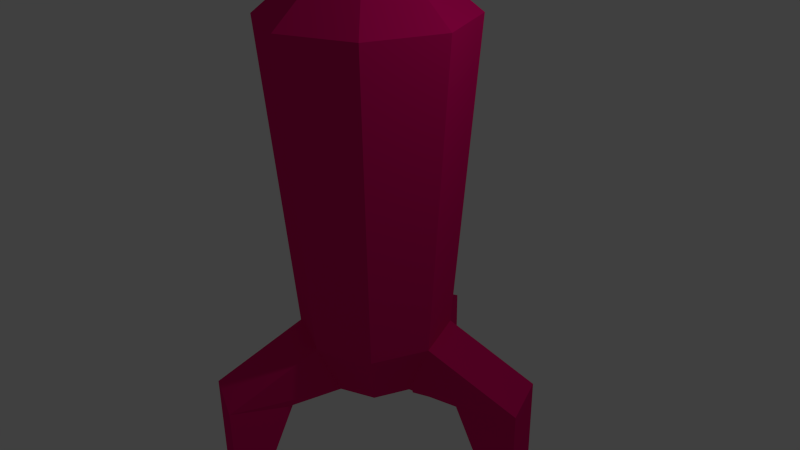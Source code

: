 # Source: ship.blend  (saved by Blender 2.76.0; exported with 4.5.12 LTS)
import bpy
from mathutils import Matrix  # noqa: F401  (used for matrix-valued properties, if any)

bpy.ops.wm.read_factory_settings(use_empty=True)
scene = bpy.context.scene
scene.name = 'Scene'

# ---- collections
col_collection_1 = bpy.data.collections.new('Collection 1'); scene.collection.children.link(col_collection_1)

# ---- materials (node trees are filled in below, after node groups)
mat_material_001 = bpy.data.materials.new('Material.001')
mat_material_001.alpha_threshold = 0.0
mat_material_001.use_transparent_shadow = False
mat_material_001.diffuse_color = (0.8, 0.003662, 0.1649, 1.0)
mat_material_001.roughness = 0.5

# ---- material node trees

# ---- world
world_world = bpy.data.worlds.new('World'); scene.world = world_world
world_world.color = (0.05088, 0.05088, 0.05088)
world_world.use_sun_shadow = False
world_world.sun_shadow_jitter_overblur = 0.0
world_world.cycles.sampling_method = 'MANUAL'
world_world.cycles.sample_map_resolution = 256

# ---- cameras
cam_camera = bpy.data.cameras.new('Camera')
cam_camera.clip_end = 100.0
cam_camera.lens = 35.0
cam_camera.sensor_width = 32.0
cam_camera.sensor_height = 18.0
cam_camera.ortho_scale = 7.314
cam_camera.dof.focus_distance = 0.0
cam_camera.dof.aperture_fstop = 128.0

# ---- lights
light_lamp = bpy.data.lights.new('Lamp', 'POINT')
light_lamp.transmission_factor = 0.0
light_lamp.cutoff_distance = 30.0
light_lamp.energy = 100.0
light_lamp.shadow_buffer_clip_start = 1.001
light_lamp.shadow_soft_size = 0.1
light_lamp.shadow_maximum_resolution = 0.006
light_lamp.use_absolute_resolution = True
light_lamp.cycles.use_multiple_importance_sampling = False

# ---- meshes
me_cylinder = bpy.data.meshes.new('Cylinder')
me_cylinder.from_pydata([(0.0, 1.0, -1.0), (2.43e-09, 1.326, 3.096), (0.7071, 0.7071, -1.0), (0.9378, 0.9378, 3.096), (1.0, -4.371e-08, -1.0), (1.326, -6.04e-08, 3.096), (0.7071, -0.7071, -1.0), (0.9378, -0.9378, 3.096), (-8.742e-08, -1.0, -1.0), (-1.135e-07, -1.326, 3.096), (-0.7071, -0.7071, -1.0), (-0.9378, -0.9378, 3.096), (-1.0, 1.192e-08, -1.0), (-1.326, 1.338e-08, 3.096), (-0.7071, 0.7071, -1.0), (-0.9378, 0.9378, 3.096), (-1.118e-07, 1.49e-08, 4.18), (-1.173e-08, 0.6407, -1.797), (0.453, 0.453, -1.797), (0.6407, -2.684e-08, -1.797), (0.453, -0.453, -1.797), (-6.774e-08, -0.6407, -1.797), (-0.453, -0.453, -1.797), (-0.6407, 8.808e-09, -1.797), (-0.453, 0.453, -1.797), (-0.4512, -2.089, -1.69), (-1.158, -1.796, -1.69), (-0.2554, -1.257, -1.876), (-0.7084, -1.07, -1.876), (-1.158, 1.796, -1.69), (-0.4512, 2.089, -1.69), (-0.7084, 1.07, -1.876), (-0.2554, 1.257, -1.876), (1.796, 1.158, -1.69), (2.089, 0.4512, -1.69), (1.07, 0.7084, -1.876), (1.257, 0.2554, -1.876), (1.796, 1.158, -3.783), (2.089, 0.4512, -3.783), (-1.158, 1.796, -3.783), (-0.4512, 2.089, -3.783), (-0.4512, -2.089, -3.783), (-1.158, -1.796, -3.783)], [], [(0, 1, 3, 2), (2, 3, 5, 4), (4, 5, 7, 6), (6, 7, 9, 8), (8, 9, 11, 10), (10, 11, 13, 12), (14, 15, 1, 0), (12, 13, 15, 14), (14, 0, 30, 29), (13, 11, 16), (9, 7, 16), (15, 13, 16), (5, 3, 16), (11, 9, 16), (1, 15, 16), (3, 1, 16), (7, 5, 16), (17, 18, 19, 20, 21, 22, 23, 24), (0, 2, 18, 17), (4, 6, 20, 19), (10, 12, 23, 22), (6, 8, 21, 20), (12, 14, 24, 23), (19, 18, 35, 36), (22, 21, 27, 28), (21, 8, 25, 27), (8, 10, 26, 25), (10, 22, 28, 26), (0, 17, 32, 30), (24, 14, 29, 31), (17, 24, 31, 32), (4, 19, 36, 34), (18, 2, 33, 35), (2, 4, 34, 33), (36, 35, 37, 38), (33, 34, 38, 37), (34, 36, 38), (31, 29, 39), (29, 30, 40, 39), (32, 31, 39, 40), (26, 28, 42), (28, 27, 41, 42), (25, 26, 42, 41), (35, 33, 37), (27, 25, 41), (30, 32, 40)])
me_cylinder.materials.append(mat_material_001)
me_cylinder.use_remesh_preserve_volume = False
me_cylinder.use_remesh_preserve_attributes = False
me_cylinder.use_mirror_vertex_groups = False
me_cylinder.update()

# ---- objects
ob_cylinder = bpy.data.objects.new('Cylinder', me_cylinder)
ob_lamp = bpy.data.objects.new('Lamp', light_lamp)
ob_camera = bpy.data.objects.new('Camera', cam_camera)

# ---- transforms, parenting, visibility, modifiers, constraints
ob_cylinder.location = (0.0, 0.0, 0.0)
ob_cylinder.lineart.crease_threshold = 0.0
ob_lamp.location = (4.076, 1.005, 5.904)
ob_lamp.rotation_euler = (0.6503, 0.05522, 1.866)
ob_lamp.lock_rotations_4d = False
ob_lamp.empty_display_type = 'ARROWS'
ob_lamp.color = (0.0, 0.0, 0.0, 0.0)
ob_lamp.lineart.crease_threshold = 0.0
ob_camera.location = (7.481, -6.508, 5.344)
ob_camera.rotation_euler = (1.109, 0.01082, 0.8149)
ob_camera.lock_rotations_4d = False
ob_camera.empty_display_type = 'ARROWS'
ob_camera.color = (0.0, 0.0, 0.0, 0.0)
ob_camera.display_type = 'WIRE'
ob_camera.lineart.crease_threshold = 0.0

# ---- collection membership
col_collection_1.objects.link(ob_cylinder)
col_collection_1.objects.link(ob_lamp)
col_collection_1.objects.link(ob_camera)

# ---- scene / render settings (as saved in the file)
scene.camera = ob_camera
scene.frame_start = 1; scene.frame_end = 250; scene.frame_set(1)
scene.render.engine = 'BLENDER_EEVEE_NEXT'
scene.render.resolution_percentage = 50
scene.render.dither_intensity = 0.0
scene.cycles.use_denoising = False
scene.cycles.samples = 10
scene.cycles.sampling_pattern = 'TABULATED_SOBOL'
scene.cycles.light_sampling_threshold = 0.0
scene.cycles.use_adaptive_sampling = False
scene.cycles.use_light_tree = False
scene.cycles.blur_glossy = 0.0
scene.cycles.pixel_filter_type = 'GAUSSIAN'
scene.cycles.sample_clamp_indirect = 0.0
scene.view_settings.view_transform = 'Standard'
bpy.context.view_layer.update()
